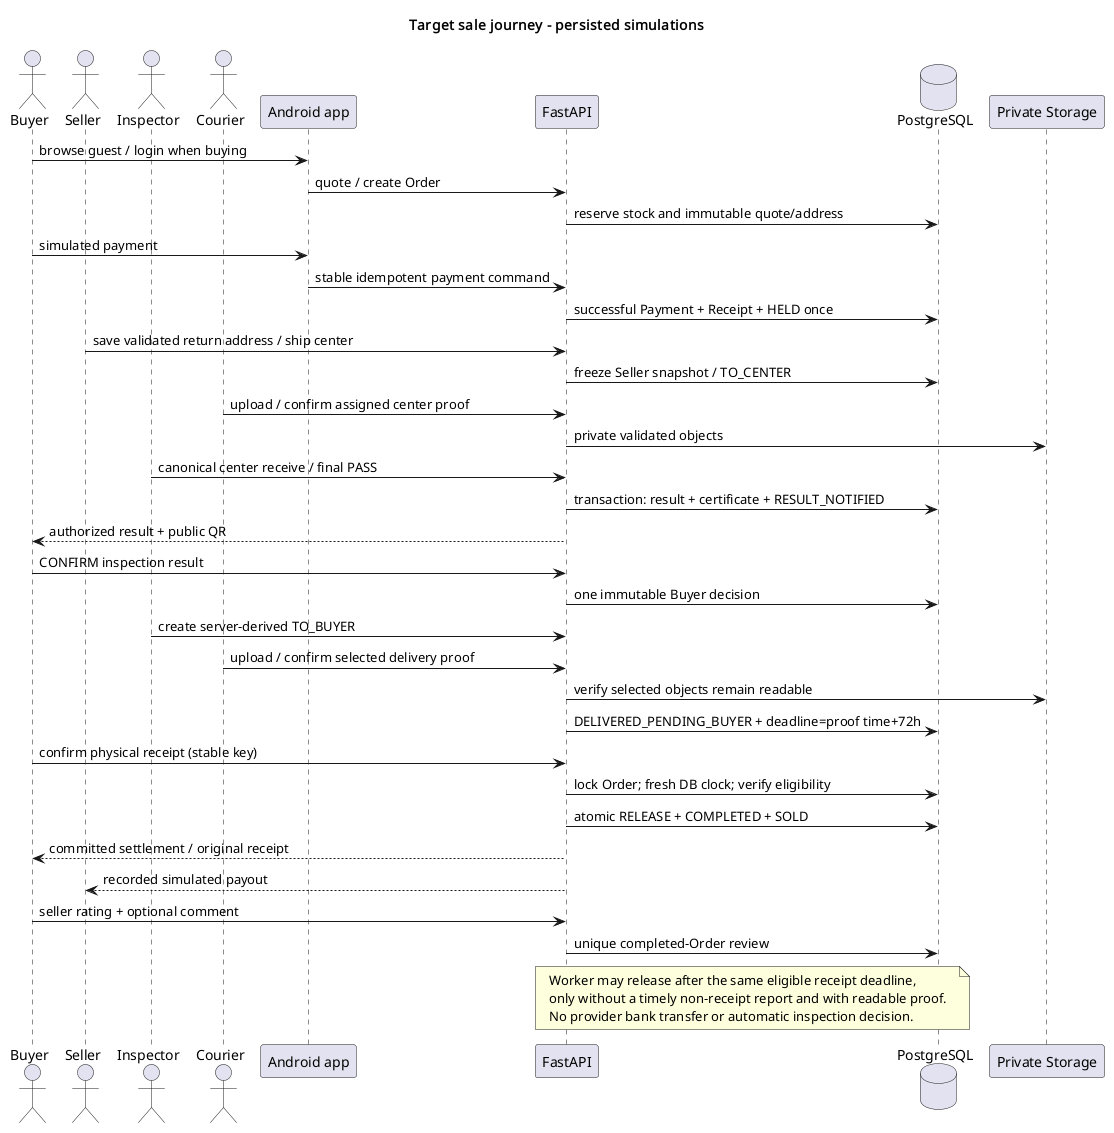

The diagram above was rendered by PlantUML. Its source (embedded in the PNG):
@startuml
title Target sale journey - persisted simulations
skinparam defaultFontName SansSerif
skinparam backgroundColor #FFFFFF
skinparam shadowing false
actor Buyer
actor Seller
actor Inspector
actor Courier
participant "Android app" as App
participant "FastAPI" as API
database PostgreSQL as DB
participant "Private Storage" as Storage

Buyer -> App : browse guest / login when buying
App -> API : quote / create Order
API -> DB : reserve stock and immutable quote/address
Buyer -> App : simulated payment
App -> API : stable idempotent payment command
API -> DB : successful Payment + Receipt + HELD once
Seller -> API : save validated return address / ship center
API -> DB : freeze Seller snapshot / TO_CENTER
Courier -> API : upload / confirm assigned center proof
API -> Storage : private validated objects
Inspector -> API : canonical center receive / final PASS
API -> DB : transaction: result + certificate + RESULT_NOTIFIED
API --> Buyer : authorized result + public QR
Buyer -> API : CONFIRM inspection result
API -> DB : one immutable Buyer decision
Inspector -> API : create server-derived TO_BUYER
Courier -> API : upload / confirm selected delivery proof
API -> Storage : verify selected objects remain readable
API -> DB : DELIVERED_PENDING_BUYER + deadline=proof time+72h
Buyer -> API : confirm physical receipt (stable key)
API -> DB : lock Order; fresh DB clock; verify eligibility
API -> DB : atomic RELEASE + COMPLETED + SOLD
API --> Buyer : committed settlement / original receipt
API --> Seller : recorded simulated payout
Buyer -> API : seller rating + optional comment
API -> DB : unique completed-Order review
note over API,DB
  Worker may release after the same eligible receipt deadline,
  only without a timely non-receipt report and with readable proof.
  No provider bank transfer or automatic inspection decision.
end note
@enduml